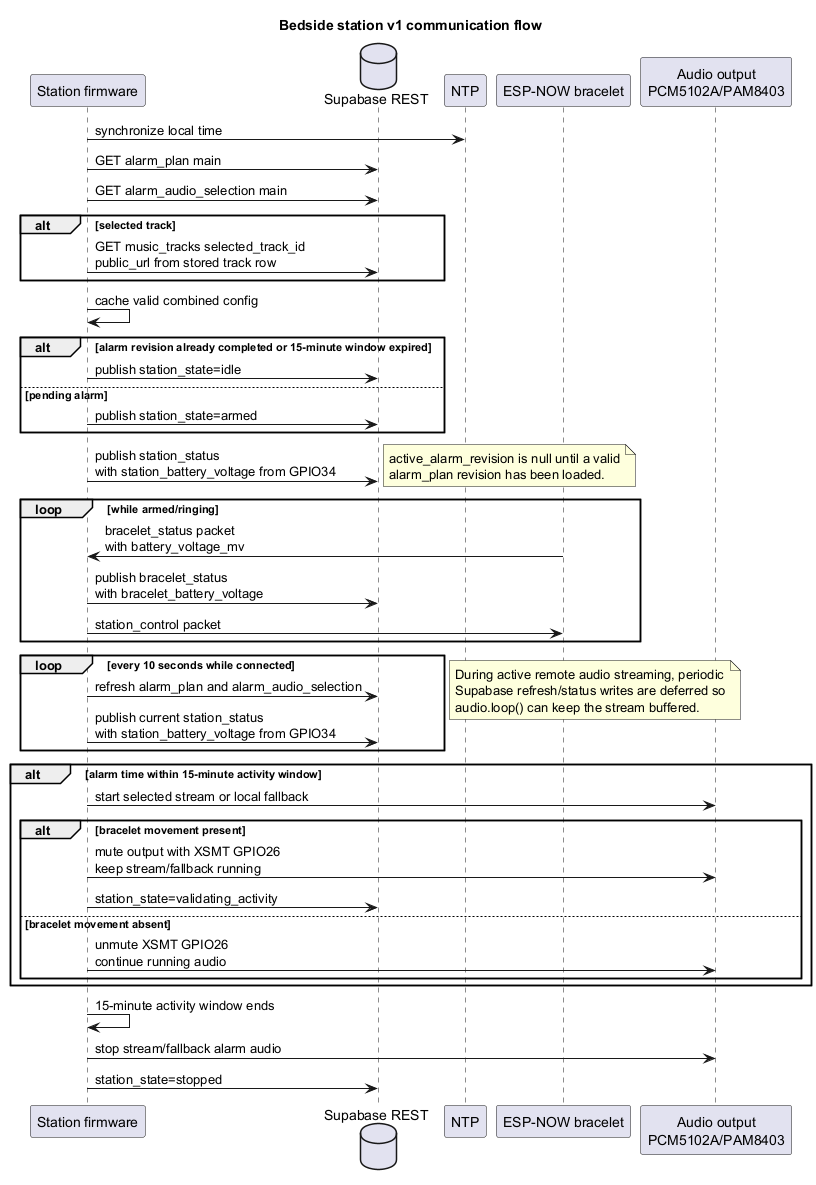

The diagram above was rendered by PlantUML. Its source (embedded in the PNG):
@startuml
title Bedside station v1 communication flow

participant "Station firmware" as Station
database "Supabase REST" as Supabase
participant "NTP" as Ntp
participant "ESP-NOW bracelet" as Bracelet
participant "Audio output\nPCM5102A/PAM8403" as Audio

Station -> Ntp : synchronize local time
Station -> Supabase : GET alarm_plan main
Station -> Supabase : GET alarm_audio_selection main
alt selected track
  Station -> Supabase : GET music_tracks selected_track_id\npublic_url from stored track row
end
Station -> Station : cache valid combined config
alt alarm revision already completed or 15-minute window expired
  Station -> Supabase : publish station_state=idle
else pending alarm
  Station -> Supabase : publish station_state=armed
end
Station -> Supabase : publish station_status\nwith station_battery_voltage from GPIO34
note right
  active_alarm_revision is null until a valid
  alarm_plan revision has been loaded.
end note

loop while armed/ringing
  Bracelet -> Station : bracelet_status packet\nwith battery_voltage_mv
  Station -> Supabase : publish bracelet_status\nwith bracelet_battery_voltage
  Station -> Bracelet : station_control packet
end

loop every 10 seconds while connected
  Station -> Supabase : refresh alarm_plan and alarm_audio_selection
  Station -> Supabase : publish current station_status\nwith station_battery_voltage from GPIO34
end
note right
  During active remote audio streaming, periodic
  Supabase refresh/status writes are deferred so
  audio.loop() can keep the stream buffered.
end note

alt alarm time within 15-minute activity window
  Station -> Audio : start selected stream or local fallback
  alt bracelet movement present
    Station -> Audio : mute output with XSMT GPIO26\nkeep stream/fallback running
    Station -> Supabase : station_state=validating_activity
  else bracelet movement absent
    Station -> Audio : unmute XSMT GPIO26\ncontinue running audio
  end
end

Station -> Station : 15-minute activity window ends
Station -> Audio : stop stream/fallback alarm audio
Station -> Supabase : station_state=stopped

@enduml